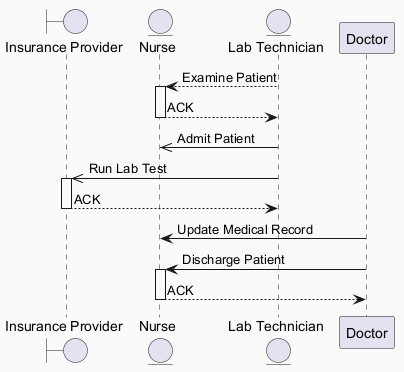

The diagram above was rendered by PlantUML. Its source (embedded in the PNG):
@startuml
skinparam backgroundColor #FAFAFA
skinparam classBackgroundColor #FFF3E0
skinparam classBorderColor #E65100
boundary "Insurance Provider" as IP
entity "Nurse" as N
entity "Lab Technician" as LT
participant "Doctor" as D
LT --> N : Examine Patient
activate N
N --> LT : ACK
deactivate N
LT ->> N : Admit Patient
LT ->> IP : Run Lab Test
activate IP
IP --> LT : ACK
deactivate IP
D -> N : Update Medical Record
D -> N : Discharge Patient
activate N
N --> D : ACK
deactivate N
@enduml